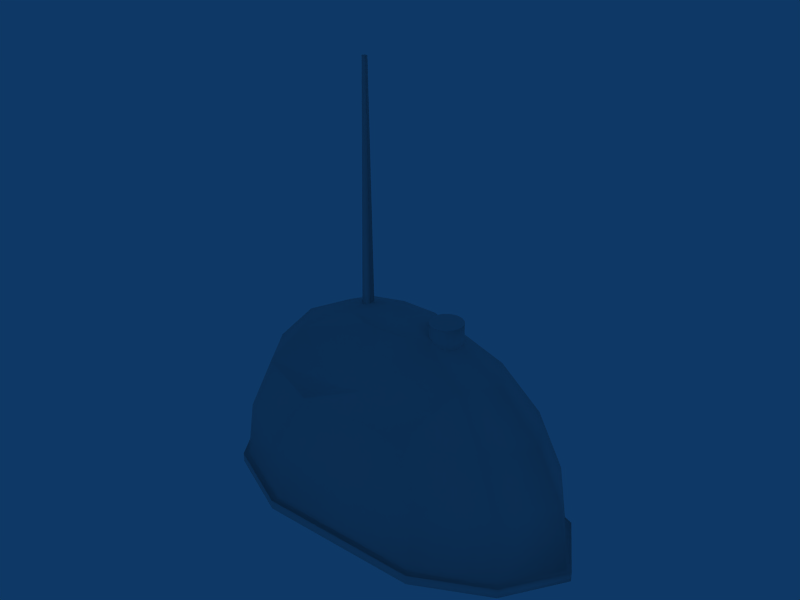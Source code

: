 # Source: portalradio.blend  (saved by Blender 2.49.2; exported with 4.5.12 LTS)
import bpy
from mathutils import Matrix  # noqa: F401  (used for matrix-valued properties, if any)

bpy.ops.wm.read_factory_settings(use_empty=True)
scene = bpy.context.scene
scene.name = 'Scene'

# ---- collections
col_collection_1 = bpy.data.collections.new('Collection 1'); scene.collection.children.link(col_collection_1)

# ---- materials (node trees are filled in below, after node groups)
mat_material_003 = bpy.data.materials.new('Material.003')
mat_material_003.alpha_threshold = 0.0
mat_material_003.roughness = 0.5
mat_material_003.specular_intensity = 0.1
mat_material_003.line_color = (0.0, 0.0, 0.0, 1.0)
mat_material_004 = bpy.data.materials.new('Material.004')
mat_material_004.alpha_threshold = 0.0
mat_material_004.roughness = 0.5
mat_material_004.specular_intensity = 0.0
mat_material_004.line_color = (0.0, 0.0, 0.0, 1.0)
mat_material_015 = bpy.data.materials.new('Material.015')
mat_material_015.alpha_threshold = 0.0
mat_material_015.roughness = 0.5
mat_material_015.specular_intensity = 0.0
mat_material_015.line_color = (0.0, 0.0, 0.0, 1.0)

# ---- material node trees

# ---- world
world_world = bpy.data.worlds.new('World'); scene.world = world_world
world_world.color = (0.05656, 0.2208, 0.4)
world_world.use_sun_shadow = False
world_world.sun_shadow_jitter_overblur = 0.0
world_world.cycles.sampling_method = 'MANUAL'
world_world.cycles.sample_map_resolution = 256

# ---- meshes
me_sphere_002 = bpy.data.meshes.new('Sphere.002')
me_sphere_002.from_pydata([(0.3362, 0.1186, -0.1843), (0.355, 0.0601, -0.1843), (0.3605, -0.008777, -0.1843), (0.3515, -0.07614, -0.1843), (0.3297, -0.1303, -0.1843), (0.2988, -0.162, -0.1843), (0.2641, -0.1656, -0.1843), (0.2317, -0.1406, -0.1843), (0.2072, -0.09134, -0.1843), (0.1948, -0.02623, -0.1843), (0.1966, 0.04341, -0.1843), (0.2123, 0.1055, -0.1843), (0.2393, 0.1494, -0.1843), (0.2728, 0.1675, -0.1843), (0.3071, 0.1566, -0.1843), (0.3362, 0.1186, -0.02255), (0.355, 0.0601, -0.02255), (0.3605, -0.008777, -0.02255), (0.3515, -0.07614, -0.02255), (0.3297, -0.1303, -0.02255), (0.2988, -0.162, -0.02255), (0.2641, -0.1656, -0.02255), (0.2317, -0.1406, -0.02255), (0.2072, -0.09134, -0.02255), (0.1948, -0.02623, -0.02255), (0.1966, 0.04341, -0.02255), (0.2123, 0.1055, -0.02255), (0.2393, 0.1494, -0.02255), (0.2728, 0.1675, -0.02255), (0.3071, 0.1566, -0.02255), (0.2772, 4.627e-07, -0.1843), (0.2772, 4.627e-07, -0.02255), (-0.1834, 0.05492, -0.1461), (-0.1776, -0.01889, -0.1461), (-0.2107, -0.05282, -0.1461), (-0.237, 2.329e-05, -0.1461), (-0.2202, 0.06661, -0.1461), (-0.1964, 0.02878, 1.089), (-0.194, -0.002108, 1.089), (-0.2079, -0.0163, 1.089), (-0.2189, 0.005807, 1.089), (-0.2118, 0.03367, 1.089), (0.2321, 0.009969, -0.1461), (-0.2058, 0.009969, 1.089), (0.3092, 2.086e-07, -0.09136), (0.588, 2.086e-07, -0.2334), (0.8092, 2.086e-07, -0.4546), (0.9513, 2.086e-07, -0.7334), (1.0, 2.086e-07, -1.042), (0.8092, 0.5878, -1.042), (0.7696, 0.559, -0.7334), (0.6547, 0.4755, -0.4546), (0.4757, 0.3455, -0.2334), (0.2502, 0.1816, -0.09136), (0.09569, 0.2939, -0.09136), (0.1818, 0.559, -0.2334), (0.2502, 0.7694, -0.4546), (0.2941, 0.9045, -0.7334), (0.3092, 0.9511, -1.042), (-0.3088, 0.9511, -1.042), (-0.2937, 0.9045, -0.7334), (-0.2498, 0.7694, -0.4546), (-0.1814, 0.559, -0.2334), (-0.09529, 0.2939, -0.09136), (-0.2498, 0.1816, -0.09136), (-0.4753, 0.3455, -0.2334), (-0.6543, 0.4755, -0.4546), (-0.7692, 0.559, -0.7334), (-0.8088, 0.5878, -1.042), (-0.9998, 5.529e-08, -1.042), (-0.9509, 5.322e-08, -0.7334), (-0.8088, 6.35e-08, -0.4546), (-0.5876, 1.067e-07, -0.2334), (-0.3088, 1.511e-07, -0.09136), (-0.2498, -0.1816, -0.09136), (-0.4753, -0.3455, -0.2334), (-0.6543, -0.4755, -0.4546), (-0.7692, -0.559, -0.7334), (-0.8088, -0.5878, -1.042), (-0.4095, -0.9511, -1.042), (-0.4048, -0.9045, -0.7334), (-0.2765, -0.7694, -0.4546), (-0.1089, -0.6301, -0.3619), (-0.09529, -0.2939, -0.09136), (0.0001976, 2.086e-07, -0.04242), (0.09569, -0.2939, -0.09136), (0.1689, -0.6301, -0.3619), (0.3244, -0.7694, -0.4546), (0.4405, -0.9045, -0.7334), (0.4423, -0.9511, -1.042), (0.8092, -0.5878, -1.042), (0.7696, -0.559, -0.7334), (0.6547, -0.4755, -0.4546), (0.4757, -0.3455, -0.2334), (0.2502, -0.1816, -0.09136), (0.01565, 0.9511, -1.042), (0.01489, 0.9045, -0.7334), (0.0127, 0.7694, -0.4546), (0.009279, 0.559, -0.2334), (0.004972, 0.2939, -0.09136), (0.004972, -0.2939, -0.09136), (0.03695, -0.6301, -0.3276), (0.006497, -0.7694, -0.4546), (0.01961, -0.9045, -0.7334), (0.03769, -0.9511, -1.042), (0.03853, -1.012, -1.042), (0.01588, 1.012, -1.042), (0.8315, -0.6256, -1.042), (0.4544, -1.012, -1.042), (-0.4211, -1.012, -1.042), (-0.8315, -0.6256, -1.042), (-1.028, 5.224e-08, -1.042), (-0.8315, 0.6257, -1.042), (-0.3176, 1.012, -1.042), (0.3176, 1.012, -1.042), (0.8315, 0.6257, -1.042), (1.028, 2.154e-07, -1.042), (1.028, 2.154e-07, -1.089), (0.8315, 0.6257, -1.089), (0.3176, 1.012, -1.089), (-0.3176, 1.012, -1.089), (-0.8315, 0.6257, -1.089), (-1.028, 5.224e-08, -1.089), (-0.8315, -0.6256, -1.089), (-0.4211, -1.012, -1.089), (0.4544, -1.012, -1.089), (0.8315, -0.6256, -1.089), (0.01588, 1.012, -1.089), (0.03853, -1.012, -1.089)], [], [(30, 0, 1), (31, 16, 15), (30, 1, 2), (31, 17, 16), (30, 2, 3), (31, 18, 17), (30, 3, 4), (31, 19, 18), (30, 4, 5), (31, 20, 19), (30, 5, 6), (31, 21, 20), (30, 6, 7), (31, 22, 21), (30, 7, 8), (31, 23, 22), (30, 8, 9), (31, 24, 23), (30, 9, 10), (31, 25, 24), (30, 10, 11), (31, 26, 25), (30, 11, 12), (31, 27, 26), (30, 12, 13), (31, 28, 27), (30, 13, 14), (31, 29, 28), (14, 0, 30), (31, 15, 29), (0, 15, 16, 1), (1, 16, 17, 2), (2, 17, 18, 3), (3, 18, 19, 4), (4, 19, 20, 5), (5, 20, 21, 6), (6, 21, 22, 7), (7, 22, 23, 8), (8, 23, 24, 9), (9, 24, 25, 10), (10, 25, 26, 11), (11, 26, 27, 12), (12, 27, 28, 13), (13, 28, 29, 14), (15, 0, 14, 29), (42, 32, 33), (43, 38, 37), (42, 33, 34), (43, 39, 38), (42, 34, 35), (43, 40, 39), (42, 35, 36), (43, 41, 40), (36, 32, 42), (43, 37, 41), (32, 37, 38, 33), (33, 38, 39, 34), (34, 39, 40, 35), (35, 40, 41, 36), (37, 32, 36, 41), (48, 49, 50, 47), (47, 50, 51, 46), (46, 51, 52, 45), (53, 44, 45, 52), (44, 53, 84), (53, 54, 84), (52, 55, 54, 53), (51, 56, 55, 52), (50, 57, 56, 51), (49, 58, 57, 50), (63, 64, 84), (62, 65, 64, 63), (61, 66, 65, 62), (60, 67, 66, 61), (59, 68, 67, 60), (68, 69, 70, 67), (67, 70, 71, 66), (66, 71, 72, 65), (65, 72, 73, 64), (64, 73, 84), (73, 74, 84), (72, 75, 74, 73), (71, 76, 75, 72), (70, 77, 76, 71), (69, 78, 77, 70), (78, 79, 80, 77), (77, 80, 81, 76), (76, 81, 82, 75), (75, 82, 83, 74), (74, 83, 84), (89, 90, 91, 88), (88, 91, 92, 87), (87, 92, 93, 86), (86, 93, 94, 85), (85, 94, 84), (94, 44, 84), (44, 94, 93, 45), (92, 46, 45, 93), (91, 47, 46, 92), (90, 48, 47, 91), (58, 95, 96, 57), (95, 59, 60, 96), (57, 96, 97, 56), (96, 60, 61, 97), (56, 97, 98, 55), (97, 61, 62, 98), (55, 98, 99, 54), (98, 62, 63, 99), (54, 99, 84), (99, 63, 84), (83, 100, 84), (100, 85, 84), (82, 101, 100, 83), (101, 86, 85, 100), (81, 102, 101, 82), (102, 87, 86, 101), (80, 103, 102, 81), (103, 88, 87, 102), (79, 104, 103, 80), (104, 89, 88, 103), (89, 104, 105, 108), (104, 79, 109, 105), (59, 95, 106, 113), (95, 58, 114, 106), (48, 90, 107, 116), (90, 89, 108, 107), (79, 78, 110, 109), (78, 69, 111, 110), (69, 68, 112, 111), (68, 59, 113, 112), (58, 49, 115, 114), (49, 48, 116, 115), (115, 116, 117, 118), (114, 115, 118, 119), (112, 113, 120, 121), (111, 112, 121, 122), (110, 111, 122, 123), (109, 110, 123, 124), (107, 108, 125, 126), (116, 107, 126, 117), (106, 114, 119, 127), (113, 106, 127, 120), (105, 109, 124, 128), (108, 105, 128, 125), (120, 124, 123, 121), (121, 123, 122), (118, 126, 125, 119), (117, 126, 118), (125, 128, 127, 119), (128, 124, 120, 127)])
me_sphere_002.polygons.foreach_set('use_smooth', [0, 0, 0, 0, 0, 0, 0, 0, 0, 0, 0, 0, 0, 0, 0, 0, 0, 0, 0, 0, 0, 0, 0, 0, 0, 0, 0, 0, 0, 0, 1, 1, 1, 1, 1, 1, 1, 1, 1, 1, 1, 1, 1, 1, 1, 1, 1, 1, 1, 1, 1, 1, 1, 1, 1, 1, 1, 1, 1, 1, 1, 1, 1, 1, 1, 1, 1, 1, 1, 1, 1, 1, 1, 1, 1, 1, 1, 1, 1, 1, 1, 1, 1, 1, 1, 1, 1, 1, 1, 1, 1, 1, 1, 1, 1, 1, 1, 1, 1, 1, 1, 1, 1, 1, 1, 1, 1, 1, 1, 1, 1, 1, 1, 1, 1, 1, 1, 1, 1, 1, 1, 1, 1, 1, 1, 1, 1, 1, 1, 1, 1, 1, 1, 1, 1, 1, 1, 1, 1, 1, 1, 1, 1, 1, 1, 1, 1, 1, 1, 1])
me_sphere_002.polygons.foreach_set('material_index', [2, 2, 2, 2, 2, 2, 2, 2, 2, 2, 2, 2, 2, 2, 2, 2, 2, 2, 2, 2, 2, 2, 2, 2, 2, 2, 2, 2, 2, 2, 2, 2, 2, 2, 2, 2, 2, 2, 2, 2, 2, 2, 2, 2, 2, 1, 1, 1, 1, 1, 1, 1, 1, 1, 1, 1, 1, 1, 1, 1, 0, 0, 0, 0, 0, 0, 0, 0, 0, 0, 0, 0, 0, 0, 0, 0, 0, 0, 0, 0, 0, 0, 0, 0, 0, 0, 0, 0, 0, 0, 0, 0, 0, 0, 0, 0, 0, 0, 0, 0, 0, 0, 0, 0, 0, 0, 0, 0, 0, 0, 0, 0, 0, 0, 0, 0, 0, 0, 0, 0, 0, 0, 0, 0, 0, 0, 0, 0, 0, 0, 0, 0, 0, 0, 0, 0, 0, 0, 0, 0, 0, 0, 0, 0, 0, 0, 0, 0, 0, 0])
_uv = me_sphere_002.uv_layers.new(name='UVTex')
_uv.uv.foreach_set('vector', [0.2672, 0.6123, 0.2365, 0.6123, 0.2286, 0.6123, 0.7195, 0.7024, 0.736, 0.6654, 0.7497, 0.6753, 0.2672, 0.6123, 0.2286, 0.6123, 0.2207, 0.6123, 0.7195, 0.7024, 0.7195, 0.6619, 0.736, 0.6654, 0.2672, 0.6123, 0.2207, 0.6123, 0.2128, 0.6123, 0.7195, 0.7024, 0.703, 0.6654, 0.7195, 0.6619, 0.2672, 0.6123, 0.2128, 0.6123, 0.2049, 0.6123, 0.7195, 0.7024, 0.6894, 0.6753, 0.703, 0.6654, 0.1488, 0.6123, 0.2049, 0.6123, 0.197, 0.6123, 0.7195, 0.7024, 0.681, 0.6899, 0.6894, 0.6753, 0.1488, 0.6123, 0.197, 0.6123, 0.1891, 0.6123, 0.7195, 0.7024, 0.6792, 0.7066, 0.681, 0.6899, 0.1488, 0.6123, 0.1891, 0.6123, 0.1813, 0.6123, 0.7195, 0.7024, 0.6844, 0.7227, 0.6792, 0.7066, 0.1488, 0.6123, 0.1813, 0.6123, 0.1734, 0.6123, 0.7195, 0.7024, 0.6957, 0.7352, 0.6844, 0.7227, 0.1488, 0.6123, 0.1734, 0.6123, 0.1655, 0.6123, 0.7195, 0.7024, 0.7111, 0.7421, 0.6957, 0.7352, 0.1488, 0.6123, 0.1655, 0.6123, 0.1576, 0.6123, 0.7195, 0.7024, 0.728, 0.7421, 0.7111, 0.7421, 0.1488, 0.6123, 0.1576, 0.6123, 0.1497, 0.6123, 0.7195, 0.7024, 0.7434, 0.7352, 0.728, 0.7421, 0.1488, 0.6123, 0.1497, 0.6123, 0.1418, 0.6123, 0.7195, 0.7024, 0.7546, 0.7227, 0.7434, 0.7352, 0.1488, 0.6123, 0.1418, 0.6123, 0.1339, 0.6123, 0.7195, 0.7024, 0.7599, 0.7066, 0.7546, 0.7227, 0.2672, 0.6123, 0.2523, 0.6123, 0.2444, 0.6123, 0.7195, 0.7024, 0.7581, 0.6899, 0.7599, 0.7066, 0.2444, 0.6123, 0.2365, 0.6123, 0.2672, 0.6123, 0.7195, 0.7024, 0.7497, 0.6753, 0.7581, 0.6899, 0.2365, 0.6123, 0.2365, 0.6334, 0.2286, 0.6334, 0.2286, 0.6123, 0.2286, 0.6123, 0.2286, 0.6334, 0.2207, 0.6334, 0.2207, 0.6123, 0.2207, 0.6123, 0.2207, 0.6334, 0.2128, 0.6334, 0.2128, 0.6123, 0.2128, 0.6123, 0.2128, 0.6334, 0.2049, 0.6334, 0.2049, 0.6123, 0.2049, 0.6123, 0.2049, 0.6334, 0.197, 0.6334, 0.197, 0.6123, 0.197, 0.6123, 0.197, 0.6334, 0.1891, 0.6334, 0.1891, 0.6123, 0.1891, 0.6123, 0.1891, 0.6334, 0.1813, 0.6334, 0.1813, 0.6123, 0.1813, 0.6123, 0.1813, 0.6334, 0.1734, 0.6334, 0.1734, 0.6123, 0.1734, 0.6123, 0.1734, 0.6334, 0.1655, 0.6334, 0.1655, 0.6123, 0.1655, 0.6123, 0.1655, 0.6334, 0.1576, 0.6334, 0.1576, 0.6123, 0.1576, 0.6123, 0.1576, 0.6334, 0.1497, 0.6334, 0.1497, 0.6123, 0.1497, 0.6123, 0.1497, 0.6334, 0.1418, 0.6334, 0.1418, 0.6123, 0.1418, 0.6123, 0.1418, 0.6334, 0.1339, 0.6334, 0.1339, 0.6123, 0.2523, 0.6123, 0.2523, 0.6334, 0.2444, 0.6334, 0.2444, 0.6123, 0.2365, 0.6334, 0.2365, 0.6123, 0.2444, 0.6123, 0.2444, 0.6334, 0.4436, 0.7996, 0.4424, 0.7996, 0.4415, 0.7996, 0.4414, 0.9359, 0.4415, 0.9359, 0.4424, 0.9359, 0.4436, 0.7996, 0.4415, 0.7996, 0.4406, 0.7996, 0.4414, 0.9359, 0.4406, 0.9359, 0.4415, 0.9359, 0.4391, 0.7996, 0.4406, 0.7996, 0.4397, 0.7996, 0.4414, 0.9359, 0.4397, 0.9359, 0.4406, 0.9359, 0.4391, 0.7996, 0.4397, 0.7996, 0.4388, 0.7996, 0.4414, 0.9359, 0.4433, 0.9359, 0.4397, 0.9359, 0.4433, 0.7996, 0.4424, 0.7996, 0.4436, 0.7996, 0.4414, 0.9359, 0.4424, 0.9359, 0.4433, 0.9359, 0.4424, 0.7996, 0.4424, 0.9359, 0.4415, 0.9359, 0.4415, 0.7996, 0.4415, 0.7996, 0.4415, 0.9359, 0.4406, 0.9359, 0.4406, 0.7996, 0.4406, 0.7996, 0.4406, 0.9359, 0.4397, 0.9359, 0.4397, 0.7996, 0.4397, 0.7996, 0.4397, 0.9359, 0.4388, 0.9359, 0.4388, 0.7996, 0.4424, 0.9359, 0.4424, 0.7996, 0.4433, 0.7996, 0.4433, 0.9359, 0.5755, 0.0389, 0.5004, 0.03855, 0.4911, 0.1353, 0.5616, 0.1463, 0.5616, 0.1463, 0.4911, 0.1353, 0.4638, 0.2254, 0.5212, 0.2431, 0.5212, 0.2431, 0.4638, 0.2254, 0.4195, 0.302, 0.4582, 0.3199, 0.3606, 0.3578, 0.3789, 0.3693, 0.4582, 0.3199, 0.4195, 0.302, 0.3789, 0.3693, 0.3606, 0.3578, 0.291, 0.3863, 0.3606, 0.3578, 0.3182, 0.3512, 0.291, 0.3863, 0.4195, 0.302, 0.3404, 0.2919, 0.3182, 0.3512, 0.3606, 0.3578, 0.4638, 0.2254, 0.3565, 0.216, 0.3404, 0.2919, 0.4195, 0.302, 0.4911, 0.1353, 0.3663, 0.1296, 0.3565, 0.216, 0.4638, 0.2254, 0.5004, 0.03855, 0.3696, 0.03836, 0.3663, 0.1296, 0.4911, 0.1353, 0.2668, 0.3512, 0.2232, 0.3578, 0.291, 0.3863, 0.2472, 0.2919, 0.166, 0.302, 0.2232, 0.3578, 0.2668, 0.3512, 0.2329, 0.216, 0.123, 0.2254, 0.166, 0.302, 0.2472, 0.2919, 0.2242, 0.1296, 0.0964, 0.1353, 0.123, 0.2254, 0.2329, 0.216, 0.2213, 0.03836, 0.08742, 0.03855, 0.0964, 0.1353, 0.2242, 0.1296, 0.08742, 0.03855, 0.00643, 0.0389, 0.02036, 0.1463, 0.0964, 0.1353, 0.0964, 0.1353, 0.02036, 0.1463, 0.06077, 0.2431, 0.123, 0.2254, 0.123, 0.2254, 0.06077, 0.2431, 0.1237, 0.3199, 0.166, 0.302, 0.166, 0.302, 0.1237, 0.3199, 0.203, 0.3693, 0.2232, 0.3578, 0.2232, 0.3578, 0.203, 0.3693, 0.291, 0.3863, 0.2473, 0.3476, 0.2581, 0.3229, 0.2929, 0.3506, 0.2024, 0.3398, 0.2266, 0.2945, 0.2581, 0.3229, 0.2473, 0.3476, 0.1581, 0.3261, 0.1953, 0.2656, 0.2266, 0.2945, 0.2024, 0.3398, 0.1155, 0.3064, 0.1634, 0.2366, 0.1953, 0.2656, 0.1581, 0.3261, 0.0763, 0.2816, 0.1291, 0.2066, 0.1634, 0.2366, 0.1155, 0.3064, 0.1291, 0.2066, 0.1868, 0.1506, 0.2161, 0.1868, 0.1634, 0.2366, 0.1634, 0.2366, 0.2161, 0.1868, 0.2497, 0.2245, 0.1953, 0.2656, 0.1953, 0.2656, 0.2497, 0.2245, 0.2762, 0.2476, 0.2266, 0.2945, 0.2266, 0.2945, 0.2762, 0.2476, 0.2798, 0.3086, 0.2581, 0.3229, 0.2581, 0.3229, 0.2798, 0.3086, 0.2929, 0.3506, 0.4056, 0.1506, 0.4594, 0.2062, 0.4245, 0.236, 0.3754, 0.1864, 0.3754, 0.1864, 0.4245, 0.236, 0.3916, 0.2651, 0.3427, 0.2243, 0.3427, 0.2243, 0.3916, 0.2651, 0.3597, 0.2943, 0.3179, 0.2476, 0.3179, 0.2476, 0.3597, 0.2943, 0.3279, 0.323, 0.3062, 0.3086, 0.3062, 0.3086, 0.3279, 0.323, 0.2929, 0.3506, 0.3279, 0.323, 0.3387, 0.3478, 0.2929, 0.3506, 0.3387, 0.3478, 0.3279, 0.323, 0.3597, 0.2943, 0.3838, 0.3402, 0.3916, 0.2651, 0.4286, 0.3269, 0.3838, 0.3402, 0.3597, 0.2943, 0.4245, 0.236, 0.4718, 0.3078, 0.4286, 0.3269, 0.3916, 0.2651, 0.4594, 0.2062, 0.5126, 0.283, 0.4718, 0.3078, 0.4245, 0.236, 0.3696, 0.03836, 0.2991, 0.03836, 0.2988, 0.1296, 0.3663, 0.1296, 0.2991, 0.03836, 0.2213, 0.03836, 0.2242, 0.1296, 0.2988, 0.1296, 0.3663, 0.1296, 0.2988, 0.1296, 0.2978, 0.216, 0.3565, 0.216, 0.2988, 0.1296, 0.2242, 0.1296, 0.2329, 0.216, 0.2978, 0.216, 0.3565, 0.216, 0.2978, 0.216, 0.2961, 0.2919, 0.3404, 0.2919, 0.2978, 0.216, 0.2329, 0.216, 0.2472, 0.2919, 0.2961, 0.2919, 0.3404, 0.2919, 0.2961, 0.2919, 0.2938, 0.3512, 0.3182, 0.3512, 0.2961, 0.2919, 0.2472, 0.2919, 0.2668, 0.3512, 0.2938, 0.3512, 0.3182, 0.3512, 0.2938, 0.3512, 0.291, 0.3863, 0.2938, 0.3512, 0.2668, 0.3512, 0.291, 0.3863, 0.2798, 0.3086, 0.2936, 0.3086, 0.2929, 0.3506, 0.2936, 0.3086, 0.3062, 0.3086, 0.2929, 0.3506, 0.2762, 0.2476, 0.2981, 0.2504, 0.2936, 0.3086, 0.2798, 0.3086, 0.2981, 0.2504, 0.3179, 0.2476, 0.3062, 0.3086, 0.2936, 0.3086, 0.0734, 0.9302, 0.1875, 0.9306, 0.1993, 0.9947, 0.1427, 0.9863, 0.1875, 0.9306, 0.3143, 0.9301, 0.2496, 0.9843, 0.1993, 0.9947, 0.02192, 0.8253, 0.1952, 0.8254, 0.1875, 0.9306, 0.0734, 0.9302, 0.1952, 0.8254, 0.3662, 0.825, 0.3143, 0.9301, 0.1875, 0.9306, 0.0051, 0.7228, 0.2034, 0.7229, 0.1952, 0.8254, 0.02192, 0.8253, 0.2034, 0.7229, 0.3819, 0.7228, 0.3662, 0.825, 0.1952, 0.8254, 0.7224, 0.6262, 0.6796, 0.637, 0.6778, 0.6307, 0.7221, 0.6188, 0.6796, 0.637, 0.6346, 0.6521, 0.6308, 0.6459, 0.6778, 0.6307, 0.6989, 0.8222, 0.7343, 0.8133, 0.7362, 0.8198, 0.6997, 0.8299, 0.7343, 0.8133, 0.7645, 0.8031, 0.768, 0.8097, 0.7362, 0.8198, 0.7972, 0.6988, 0.7692, 0.6544, 0.7714, 0.6468, 0.8043, 0.6968, 0.7692, 0.6544, 0.7224, 0.6262, 0.7221, 0.6188, 0.7714, 0.6468, 0.6346, 0.6521, 0.6108, 0.7017, 0.6046, 0.6967, 0.6308, 0.6459, 0.6108, 0.7017, 0.6117, 0.7548, 0.6046, 0.757, 0.6046, 0.6967, 0.6117, 0.7548, 0.6414, 0.7998, 0.6391, 0.8081, 0.6046, 0.757, 0.6414, 0.7998, 0.6989, 0.8222, 0.6997, 0.8299, 0.6391, 0.8081, 0.7645, 0.8031, 0.7973, 0.7527, 0.8038, 0.7582, 0.768, 0.8097, 0.7973, 0.7527, 0.7972, 0.6988, 0.8043, 0.6968, 0.8038, 0.7582, 0.3928, 0.6443, 0.3928, 0.6714, 0.3891, 0.6714, 0.3891, 0.6443, 0.3928, 0.595, 0.3928, 0.6443, 0.3891, 0.6443, 0.3891, 0.595, 0.3928, 0.9365, 0.3928, 0.9857, 0.3891, 0.9857, 0.3891, 0.9365, 0.3928, 0.9093, 0.3928, 0.9365, 0.3891, 0.9365, 0.3891, 0.9093, 0.3928, 0.8822, 0.3928, 0.9093, 0.3891, 0.9093, 0.3891, 0.8822, 0.3928, 0.8431, 0.3928, 0.8822, 0.3891, 0.8822, 0.3891, 0.8431, 0.3928, 0.6985, 0.3928, 0.7348, 0.3891, 0.7348, 0.3891, 0.6985, 0.3928, 0.6714, 0.3928, 0.6985, 0.3891, 0.6985, 0.3891, 0.6714, 0.3928, 0.5548, 0.3928, 0.595, 0.3891, 0.595, 0.3891, 0.5548, 0.3928, 0.5098, 0.3928, 0.5548, 0.3891, 0.5548, 0.3891, 0.5098, 0.3928, 0.7846, 0.3928, 0.8431, 0.3891, 0.8431, 0.3891, 0.7846, 0.3928, 0.7348, 0.3928, 0.7846, 0.3891, 0.7846, 0.3891, 0.7348, 0.85, 0.6264, 0.5761, 0.6556, 0.6264, 0.7881, 0.7954, 0.7905, 0.7954, 0.7905, 0.6264, 0.7881, 0.71, 0.8523, 0.8031, 0.2568, 0.6342, 0.2543, 0.5802, 0.3746, 0.8529, 0.4225, 0.7196, 0.1926, 0.6342, 0.2543, 0.8031, 0.2568, 0.5802, 0.3746, 0.5783, 0.5081, 0.8515, 0.5193, 0.8529, 0.4225, 0.5783, 0.5081, 0.5761, 0.6556, 0.85, 0.6264, 0.8515, 0.5193])
me_sphere_002.materials.append(mat_material_003)
me_sphere_002.materials.append(mat_material_004)
me_sphere_002.materials.append(mat_material_015)
me_sphere_002.use_remesh_preserve_volume = False
me_sphere_002.use_remesh_preserve_attributes = False
me_sphere_002.use_mirror_vertex_groups = False
me_sphere_002.update()

# ---- objects
ob_sphere = bpy.data.objects.new('Sphere', me_sphere_002)

# ---- transforms, parenting, visibility, modifiers, constraints
ob_sphere.location = (0.0001857, -4.331e-05, 0.004233)
ob_sphere.scale = (0.1453, 0.07227, 0.1498)
ob_sphere.lock_rotations_4d = False
ob_sphere.empty_display_type = 'ARROWS'
ob_sphere.lineart.crease_threshold = 0.0

# ---- collection membership
col_collection_1.objects.link(ob_sphere)

# ---- scene / render settings (as saved in the file)
scene.frame_start = 1; scene.frame_end = 250; scene.frame_set(1)
scene.render.engine = 'BLENDER_EEVEE_NEXT'
scene.render.image_settings.file_format = 'JPEG'
scene.render.image_settings.color_mode = 'RGB'
scene.render.image_settings.compression = 90
scene.render.resolution_x = 800
scene.render.resolution_y = 600
scene.render.pixel_aspect_x = 100.0
scene.render.pixel_aspect_y = 100.0
scene.render.fps = 25
scene.render.dither_intensity = 0.0
scene.render.use_compositing = False
scene.render.use_sequencer = False
scene.render.bake_margin = 2
scene.render.bake_bias = 0.0
scene.render.use_stamp_time = False
scene.render.use_stamp_date = False
scene.render.use_stamp_frame = False
scene.render.use_stamp_camera = False
scene.render.use_stamp_scene = False
scene.render.use_stamp_filename = False
scene.render.use_stamp_render_time = False
scene.render.stamp_font_size = 0
scene.cycles.use_denoising = False
scene.cycles.samples = 10
scene.cycles.sampling_pattern = 'TABULATED_SOBOL'
scene.cycles.light_sampling_threshold = 0.0
scene.cycles.use_adaptive_sampling = False
scene.cycles.use_light_tree = False
scene.cycles.blur_glossy = 0.0
scene.cycles.volume_bounces = 1
scene.cycles.pixel_filter_type = 'GAUSSIAN'
scene.cycles.sample_clamp_indirect = 0.0
scene.view_settings.view_transform = 'Raw'
bpy.context.view_layer.update()

# ---- added for rendering (the .blend has no active camera): camera
cam_auto = bpy.data.cameras.new('AutoCamera')
cam_auto.lens = 50.0
cam_auto.sensor_width = 36.0
cam_auto.clip_end = 1000.0
ob_auto_camera = bpy.data.objects.new('AutoCamera', cam_auto)
scene.collection.objects.link(ob_auto_camera)
ob_auto_camera.location = (0.431328, -0.517414, 0.349147)
ob_auto_camera.rotation_euler = (1.09748, -7.21219e-08, 0.694738)
scene.camera = ob_auto_camera
bpy.context.view_layer.update()
